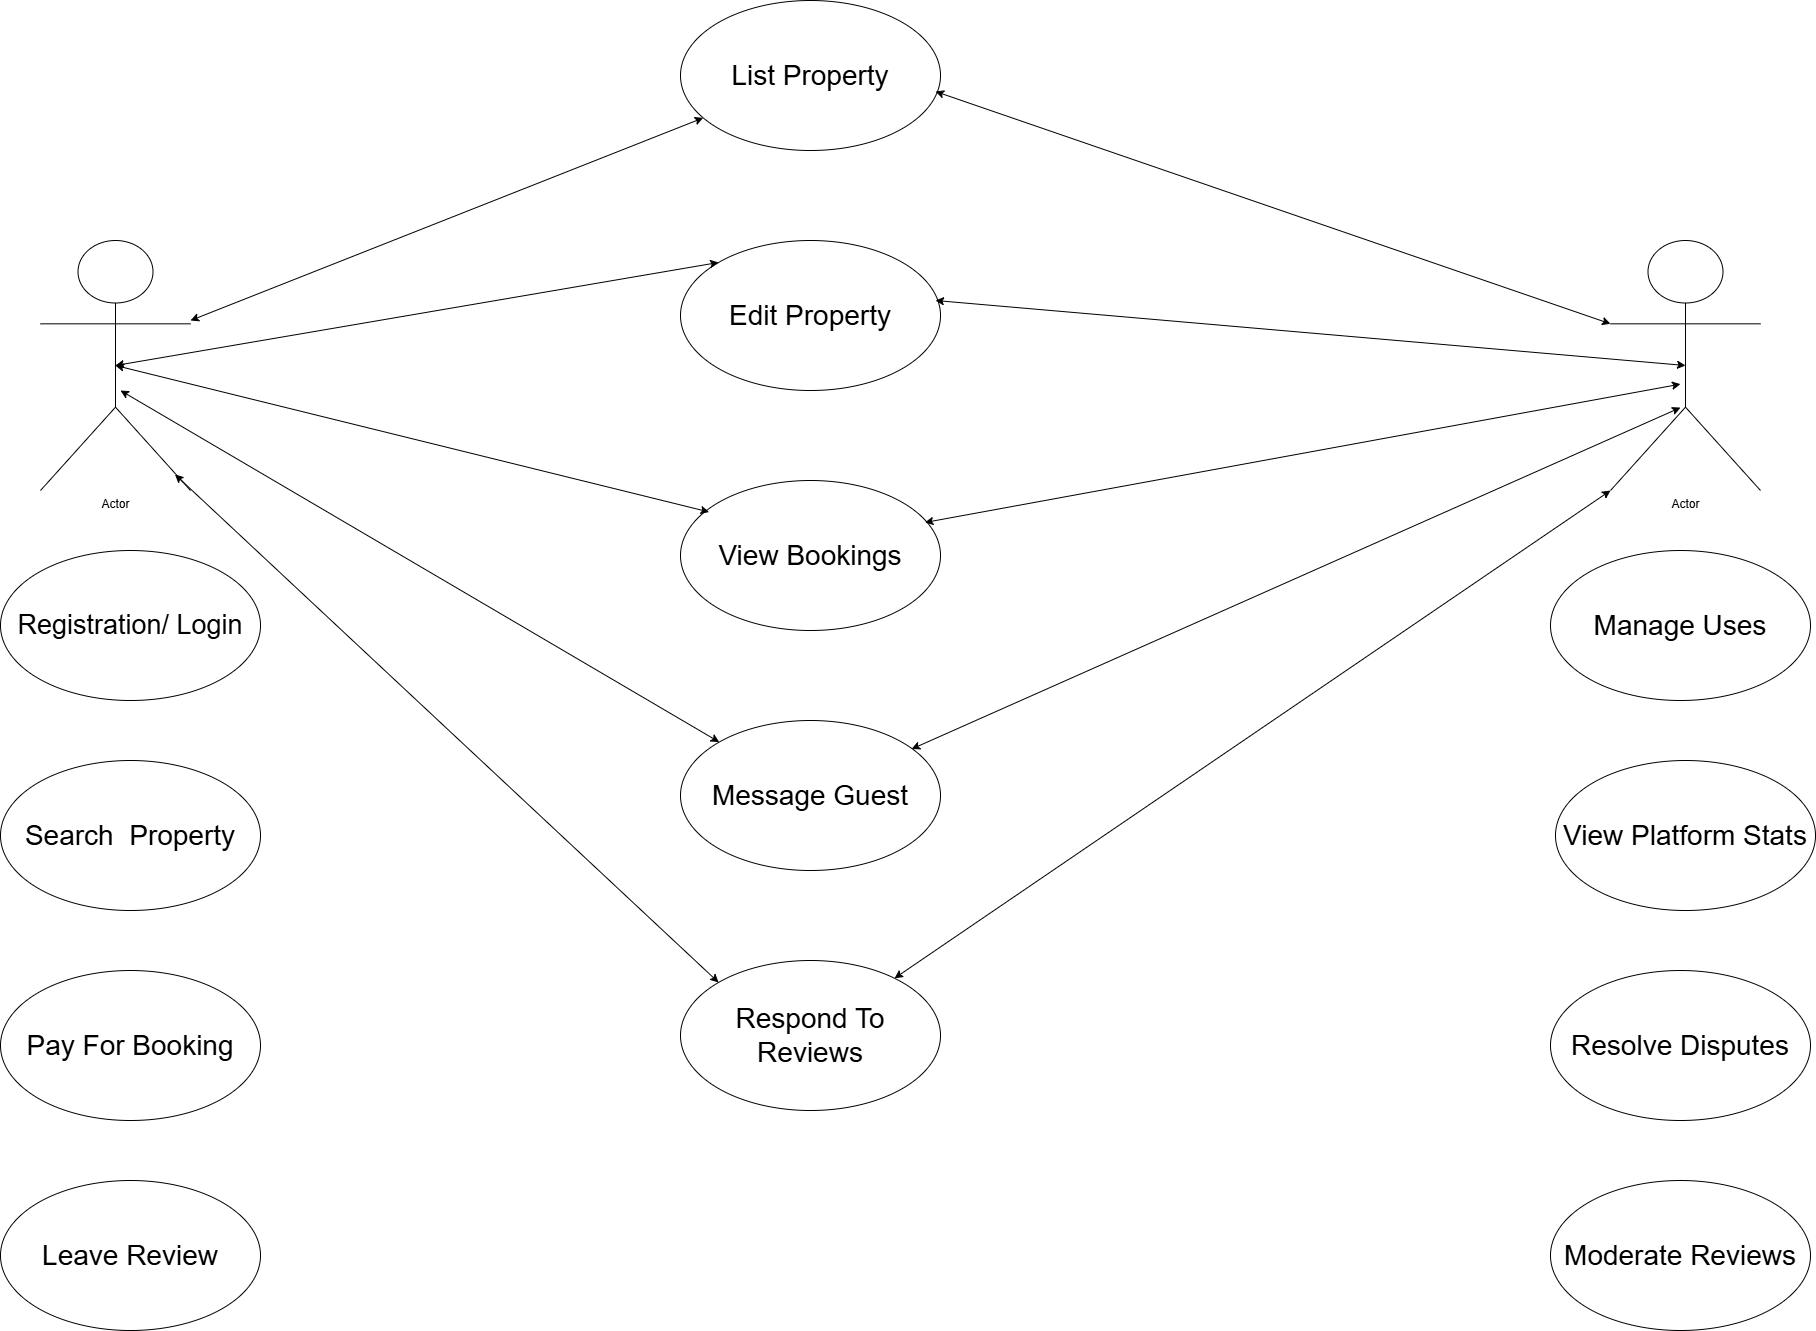

The diagram above was exported from draw.io. Its source (the exported page's mxGraphModel, read from the mxfile embedded in the PNG):
<mxGraphModel dx="2514" dy="1924" grid="1" gridSize="10" guides="1" tooltips="1" connect="1" arrows="1" fold="1" page="1" pageScale="1" pageWidth="827" pageHeight="1169" math="0" shadow="0">
  <root>
    <mxCell id="0" />
    <mxCell id="1" parent="0" />
    <mxCell id="aSo49328sVn62gUKmPh3-1" value="Actor" style="shape=umlActor;verticalLabelPosition=bottom;verticalAlign=top;html=1;outlineConnect=0;" parent="1" vertex="1">
      <mxGeometry x="-410" y="110" width="150" height="250" as="geometry" />
    </mxCell>
    <mxCell id="aSo49328sVn62gUKmPh3-3" value="Actor" style="shape=umlActor;verticalLabelPosition=bottom;verticalAlign=top;html=1;outlineConnect=0;" parent="1" vertex="1">
      <mxGeometry x="1160" y="110" width="150" height="250" as="geometry" />
    </mxCell>
    <mxCell id="aSo49328sVn62gUKmPh3-15" value="" style="endArrow=classic;startArrow=classic;html=1;rounded=0;" parent="1" target="aSo49328sVn62gUKmPh3-17" edge="1">
      <mxGeometry width="50" height="50" relative="1" as="geometry">
        <mxPoint x="-260" y="190" as="sourcePoint" />
        <mxPoint x="240" as="targetPoint" />
      </mxGeometry>
    </mxCell>
    <mxCell id="aSo49328sVn62gUKmPh3-17" value="&lt;font style=&quot;font-size: 28px;&quot;&gt;List Property&lt;/font&gt;" style="ellipse;whiteSpace=wrap;html=1;" parent="1" vertex="1">
      <mxGeometry x="230" y="-130" width="260" height="150" as="geometry" />
    </mxCell>
    <mxCell id="aSo49328sVn62gUKmPh3-18" value="&lt;font style=&quot;font-size: 28px;&quot;&gt;Edit Property&lt;/font&gt;" style="ellipse;whiteSpace=wrap;html=1;" parent="1" vertex="1">
      <mxGeometry x="230" y="110" width="260" height="150" as="geometry" />
    </mxCell>
    <mxCell id="aSo49328sVn62gUKmPh3-19" value="&lt;font style=&quot;font-size: 28px;&quot;&gt;View Bookings&lt;/font&gt;" style="ellipse;whiteSpace=wrap;html=1;" parent="1" vertex="1">
      <mxGeometry x="230" y="350" width="260" height="150" as="geometry" />
    </mxCell>
    <mxCell id="aSo49328sVn62gUKmPh3-20" value="&lt;font style=&quot;font-size: 28px;&quot;&gt;Message Guest&lt;/font&gt;" style="ellipse;whiteSpace=wrap;html=1;" parent="1" vertex="1">
      <mxGeometry x="230" y="590" width="260" height="150" as="geometry" />
    </mxCell>
    <mxCell id="aSo49328sVn62gUKmPh3-21" value="&lt;font style=&quot;font-size: 28px;&quot;&gt;Respond To Reviews&lt;/font&gt;" style="ellipse;whiteSpace=wrap;html=1;" parent="1" vertex="1">
      <mxGeometry x="230" y="830" width="260" height="150" as="geometry" />
    </mxCell>
    <mxCell id="aSo49328sVn62gUKmPh3-24" value="&lt;font style=&quot;font-size: 27px;&quot;&gt;Registration/ Login&lt;/font&gt;" style="ellipse;whiteSpace=wrap;html=1;" parent="1" vertex="1">
      <mxGeometry x="-450" y="420" width="260" height="150" as="geometry" />
    </mxCell>
    <mxCell id="aSo49328sVn62gUKmPh3-25" value="&lt;font style=&quot;font-size: 28px;&quot;&gt;Search&amp;nbsp; Property&lt;/font&gt;" style="ellipse;whiteSpace=wrap;html=1;" parent="1" vertex="1">
      <mxGeometry x="-450" y="630" width="260" height="150" as="geometry" />
    </mxCell>
    <mxCell id="aSo49328sVn62gUKmPh3-26" value="&lt;font style=&quot;font-size: 28px;&quot;&gt;Pay For Booking&lt;/font&gt;" style="ellipse;whiteSpace=wrap;html=1;" parent="1" vertex="1">
      <mxGeometry x="-450" y="840" width="260" height="150" as="geometry" />
    </mxCell>
    <mxCell id="aSo49328sVn62gUKmPh3-27" value="&lt;font style=&quot;font-size: 28px;&quot;&gt;Leave Review&lt;/font&gt;" style="ellipse;whiteSpace=wrap;html=1;" parent="1" vertex="1">
      <mxGeometry x="-450" y="1050" width="260" height="150" as="geometry" />
    </mxCell>
    <mxCell id="aSo49328sVn62gUKmPh3-28" value="&lt;font style=&quot;font-size: 28px;&quot;&gt;Manage Uses&lt;/font&gt;" style="ellipse;whiteSpace=wrap;html=1;" parent="1" vertex="1">
      <mxGeometry x="1100" y="420" width="260" height="150" as="geometry" />
    </mxCell>
    <mxCell id="aSo49328sVn62gUKmPh3-29" value="&lt;font style=&quot;font-size: 28px;&quot;&gt;View Platform Stats&lt;/font&gt;" style="ellipse;whiteSpace=wrap;html=1;" parent="1" vertex="1">
      <mxGeometry x="1105" y="630" width="260" height="150" as="geometry" />
    </mxCell>
    <mxCell id="aSo49328sVn62gUKmPh3-30" value="&lt;font style=&quot;font-size: 28px;&quot;&gt;Resolve Disputes&lt;/font&gt;" style="ellipse;whiteSpace=wrap;html=1;" parent="1" vertex="1">
      <mxGeometry x="1100" y="840" width="260" height="150" as="geometry" />
    </mxCell>
    <mxCell id="aSo49328sVn62gUKmPh3-31" value="&lt;font style=&quot;font-size: 28px;&quot;&gt;Moderate Reviews&lt;/font&gt;" style="ellipse;whiteSpace=wrap;html=1;" parent="1" vertex="1">
      <mxGeometry x="1100" y="1050" width="260" height="150" as="geometry" />
    </mxCell>
    <mxCell id="aSo49328sVn62gUKmPh3-33" value="" style="endArrow=classic;startArrow=classic;html=1;rounded=0;entryX=0.981;entryY=0.607;entryDx=0;entryDy=0;entryPerimeter=0;exitX=0;exitY=0.3333333333333333;exitDx=0;exitDy=0;exitPerimeter=0;" parent="1" source="aSo49328sVn62gUKmPh3-3" target="aSo49328sVn62gUKmPh3-17" edge="1">
      <mxGeometry width="50" height="50" relative="1" as="geometry">
        <mxPoint x="910" y="143" as="sourcePoint" />
        <mxPoint x="1423" y="-60" as="targetPoint" />
      </mxGeometry>
    </mxCell>
    <mxCell id="aSo49328sVn62gUKmPh3-37" value="" style="endArrow=classic;startArrow=classic;html=1;rounded=0;entryX=0.981;entryY=0.607;entryDx=0;entryDy=0;entryPerimeter=0;exitX=0.5;exitY=0.5;exitDx=0;exitDy=0;exitPerimeter=0;" parent="1" source="aSo49328sVn62gUKmPh3-3" edge="1">
      <mxGeometry width="50" height="50" relative="1" as="geometry">
        <mxPoint x="1160" y="402" as="sourcePoint" />
        <mxPoint x="485" y="170" as="targetPoint" />
      </mxGeometry>
    </mxCell>
    <mxCell id="aSo49328sVn62gUKmPh3-40" value="" style="endArrow=classic;startArrow=classic;html=1;rounded=0;entryX=0;entryY=0;entryDx=0;entryDy=0;exitX=0.5;exitY=0.5;exitDx=0;exitDy=0;exitPerimeter=0;" parent="1" source="aSo49328sVn62gUKmPh3-1" target="aSo49328sVn62gUKmPh3-18" edge="1">
      <mxGeometry width="50" height="50" relative="1" as="geometry">
        <mxPoint x="-310" y="243" as="sourcePoint" />
        <mxPoint x="173" y="40" as="targetPoint" />
      </mxGeometry>
    </mxCell>
    <mxCell id="aSo49328sVn62gUKmPh3-41" value="" style="endArrow=classic;startArrow=classic;html=1;rounded=0;entryX=0.11;entryY=0.21;entryDx=0;entryDy=0;entryPerimeter=0;exitX=0.5;exitY=0.5;exitDx=0;exitDy=0;exitPerimeter=0;" parent="1" source="aSo49328sVn62gUKmPh3-1" target="aSo49328sVn62gUKmPh3-19" edge="1">
      <mxGeometry width="50" height="50" relative="1" as="geometry">
        <mxPoint x="-370" y="293" as="sourcePoint" />
        <mxPoint x="143" y="90" as="targetPoint" />
      </mxGeometry>
    </mxCell>
    <mxCell id="aSo49328sVn62gUKmPh3-42" value="" style="endArrow=classic;startArrow=classic;html=1;rounded=0;" parent="1" target="aSo49328sVn62gUKmPh3-20" edge="1">
      <mxGeometry width="50" height="50" relative="1" as="geometry">
        <mxPoint x="-330" y="260.00287769784165" as="sourcePoint" />
        <mxPoint x="201.34257249802204" y="588.7472031282729" as="targetPoint" />
      </mxGeometry>
    </mxCell>
    <mxCell id="aSo49328sVn62gUKmPh3-43" value="" style="endArrow=classic;startArrow=classic;html=1;rounded=0;exitX=0.94;exitY=0.28;exitDx=0;exitDy=0;exitPerimeter=0;" parent="1" source="aSo49328sVn62gUKmPh3-19" edge="1">
      <mxGeometry width="50" height="50" relative="1" as="geometry">
        <mxPoint x="560" y="420" as="sourcePoint" />
        <mxPoint x="1230" y="253.6241610738257" as="targetPoint" />
      </mxGeometry>
    </mxCell>
    <mxCell id="aSo49328sVn62gUKmPh3-44" value="" style="endArrow=classic;startArrow=classic;html=1;rounded=0;exitX=0.889;exitY=0.19;exitDx=0;exitDy=0;exitPerimeter=0;" parent="1" source="aSo49328sVn62gUKmPh3-20" edge="1">
      <mxGeometry width="50" height="50" relative="1" as="geometry">
        <mxPoint x="560" y="653" as="sourcePoint" />
        <mxPoint x="1230" y="277.08053691275154" as="targetPoint" />
      </mxGeometry>
    </mxCell>
    <mxCell id="WV12Qd9HI6Vmq52vWPzv-2" value="" style="endArrow=classic;startArrow=classic;html=1;rounded=0;exitX=0.897;exitY=0.936;exitDx=0;exitDy=0;exitPerimeter=0;entryX=0;entryY=0;entryDx=0;entryDy=0;" edge="1" parent="1" source="aSo49328sVn62gUKmPh3-1" target="aSo49328sVn62gUKmPh3-21">
      <mxGeometry width="50" height="50" relative="1" as="geometry">
        <mxPoint x="-360" y="529" as="sourcePoint" />
        <mxPoint x="239" y="880.9971223021583" as="targetPoint" />
      </mxGeometry>
    </mxCell>
    <mxCell id="WV12Qd9HI6Vmq52vWPzv-3" value="" style="endArrow=classic;startArrow=classic;html=1;rounded=0;entryX=0;entryY=1;entryDx=0;entryDy=0;entryPerimeter=0;" edge="1" parent="1" source="aSo49328sVn62gUKmPh3-21" target="aSo49328sVn62gUKmPh3-3">
      <mxGeometry width="50" height="50" relative="1" as="geometry">
        <mxPoint x="520" y="870" as="sourcePoint" />
        <mxPoint x="1119" y="1221.9971223021585" as="targetPoint" />
      </mxGeometry>
    </mxCell>
  </root>
</mxGraphModel>